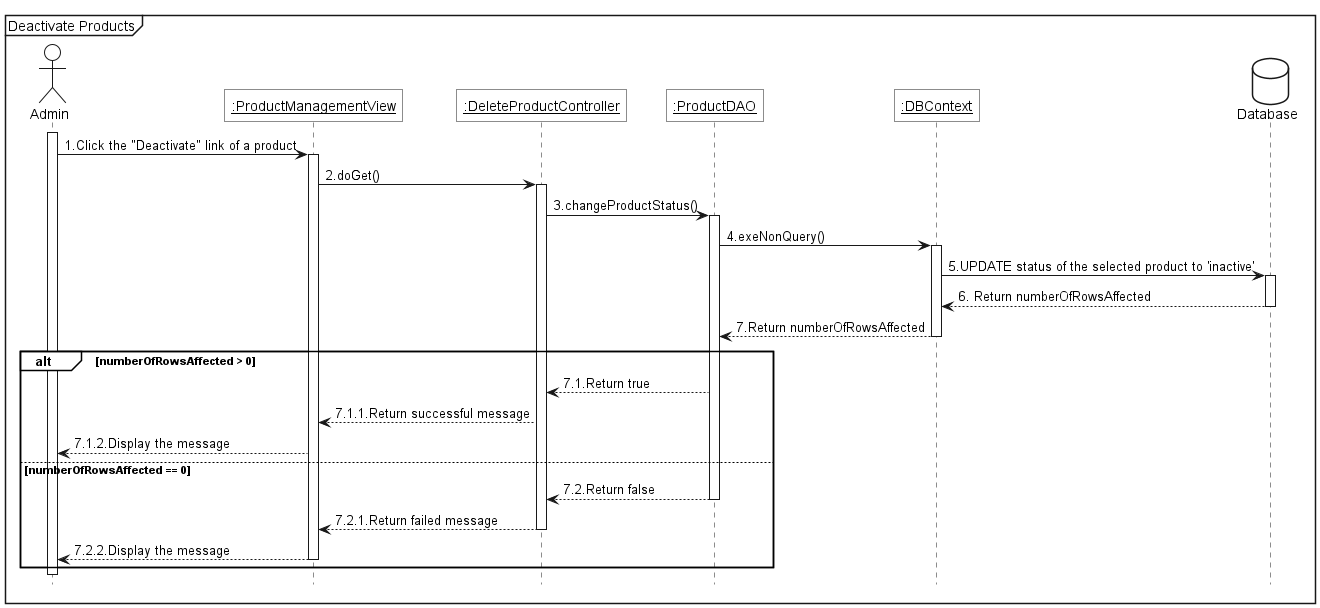

The diagram above was rendered by PlantUML. Its source (embedded in the PNG):
@startuml 
<style>
    sequenceDiagram{
        actor{
            BackgroundColor white
            LineThickness 1.0
        }
        participant{
            BackgroundColor white
            RoundCorner 0
        }
        database{
            BackgroundColor white
        }
        groupHeader{
            BackgroundColor white
        }
        referenceHeader{
            BackgroundColor white
        }
        reference{
            BackgroundColor white
        }
    }
</style>

hide footbox

mainframe Deactivate Products

actor Admin as act

participant "<u>:ProductManagementView" as view
participant "<u>:DeleteProductController" as ctrl
participant "<u>:ProductDAO" as dao
participant "<u>:DBContext" as ctx

database Database as db

act++
act->view++:1.Click the "Deactivate" link of a product
view->ctrl++:2.doGet()
ctrl->dao++:3.changeProductStatus()
dao->ctx++:4.exeNonQuery()
ctx -> db++:5.UPDATE status of the selected product to 'inactive'
db -->ctx--: 6. Return numberOfRowsAffected
ctx-->dao--:7.Return numberOfRowsAffected

alt numberOfRowsAffected > 0
    dao --> ctrl: 7.1.Return true
    ctrl --> view: 7.1.1.Return successful message
    view --> act:7.1.2.Display the message
else numberOfRowsAffected == 0
    dao --> ctrl--: 7.2.Return false
    ctrl --> view--: 7.2.1.Return failed message
    view --> act--:7.2.2.Display the message
end
act--
@enduml